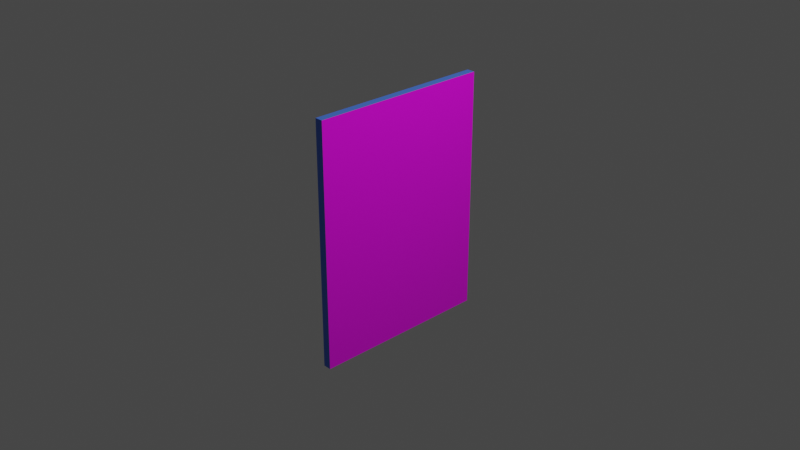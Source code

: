 # Source: cartel3.blend  (saved by Blender 3.1.7; exported with 4.5.12 LTS)
import bpy
from mathutils import Matrix  # noqa: F401  (used for matrix-valued properties, if any)

bpy.ops.wm.read_factory_settings(use_empty=True)
scene = bpy.context.scene
scene.name = 'Scene'

# ---- collections
col_collection = bpy.data.collections.new('Collection'); scene.collection.children.link(col_collection)

# ---- images (referenced by path relative to the original .blend; pixels are not part of the script)
import os
ASSET_DIR = os.environ.get("B2B_ASSET_DIR", "")  # directory of the original .blend (textures are referenced by path, not embedded)
HERE = os.path.dirname(os.path.abspath(__file__))  # packed textures are extracted next to this script under _unpacked/

def load_image(name, relpath, width, height, colorspace="sRGB"):
    """Load a texture the original file referenced (path relative to the .blend, or extracted next to this script)."""
    p = next((c for c in (os.path.join(HERE, relpath), os.path.join(ASSET_DIR, relpath)) if relpath and os.path.exists(c)), "")
    if p:
        img = bpy.data.images.load(p, check_existing=True)
        img.name = name
    else:  # same state as the original file: an image datablock whose file is absent (Cycles renders it pink)
        img = bpy.data.images.new(name, width, height)
        img.source = "FILE"
        img.filepath = "//" + (relpath or name)
    img.colorspace_settings.name = colorspace
    return img
img_cartel_2_jpg = load_image('cartel 2.jpg', 'cartel3.jpg', 1024, 1024, 'sRGB')

# ---- materials (node trees are filled in below, after node groups)
mat_cartel1 = bpy.data.materials.new('cartel1')
mat_cartel1.alpha_threshold = 0.0
mat_cartel1.use_transparent_shadow = False
mat_cartel1.line_color = (0.0, 0.0, 0.0, 1.0)
mat_lados = bpy.data.materials.new('lados')
mat_lados.use_transparent_shadow = False

# ---- material node trees
mat_cartel1.use_nodes = True; mat_cartel1.node_tree.nodes.clear()
_N = mat_cartel1.node_tree.nodes; _L = mat_cartel1.node_tree.links
n0 = _N.new('ShaderNodeOutputMaterial'); n0.name = 'Material Output'; n0.location = (300, 300)
n1 = _N.new('ShaderNodeBsdfPrincipled'); n1.name = 'Principled BSDF'; n1.location = (10, 300)
n1.distribution = 'GGX'
n1.subsurface_method = 'RANDOM_WALK_SKIN'
n1.inputs[2].default_value = 0.4
n1.inputs[3].default_value = 1.45
n1.inputs[27].default_value = (0.0, 0.0, 0.0, 1.0)
n1.inputs[28].default_value = 1.0
n2 = _N.new('ShaderNodeTexImage'); n2.name = 'Image Texture'; n2.location = (-280, 275)
n2.image = img_cartel_2_jpg
_L.new(n1.outputs[0], n0.inputs[0])
_L.new(n2.outputs[0], n1.inputs[0])
n0.is_active_output = True
mat_lados.use_nodes = True; mat_lados.node_tree.nodes.clear()
_N = mat_lados.node_tree.nodes; _L = mat_lados.node_tree.links
n0 = _N.new('ShaderNodeBsdfPrincipled'); n0.name = 'Principled BSDF'; n0.location = (10, 300)
n0.distribution = 'GGX'
n0.subsurface_method = 'RANDOM_WALK_SKIN'
n0.inputs[0].default_value = (0.07112, 0.1912, 0.8, 1.0)
n0.inputs[3].default_value = 1.45
n0.inputs[27].default_value = (0.0, 0.0, 0.0, 1.0)
n0.inputs[28].default_value = 1.0
n1 = _N.new('ShaderNodeOutputMaterial'); n1.name = 'Material Output'; n1.location = (300, 300)
_L.new(n0.outputs[0], n1.inputs[0])
n1.is_active_output = True

# ---- world
world_world = bpy.data.worlds.new('World'); scene.world = world_world
world_world.use_nodes = True; world_world.node_tree.nodes.clear()
_N = world_world.node_tree.nodes; _L = world_world.node_tree.links
n0 = _N.new('ShaderNodeOutputWorld'); n0.name = 'World Output'; n0.location = (300, 300)
n1 = _N.new('ShaderNodeBackground'); n1.name = 'Background'; n1.location = (10, 300)
n1.inputs[0].default_value = (0.05088, 0.05088, 0.05088, 1.0)
_L.new(n1.outputs[0], n0.inputs[0])
n0.is_active_output = True
world_world.color = (0.05088, 0.05088, 0.05088)
world_world.use_sun_shadow = False
world_world.sun_shadow_jitter_overblur = 0.0

# ---- cameras
cam_camera = bpy.data.cameras.new('Camera')
cam_camera.clip_end = 100.0
cam_camera.ortho_scale = 7.314

# ---- lights
light_light = bpy.data.lights.new('Light', 'POINT')
light_light.transmission_factor = 0.0
light_light.energy = 1000.0
light_light.shadow_soft_size = 0.1
light_light.shadow_maximum_resolution = 0.006
light_light.use_absolute_resolution = True

# ---- meshes
me_cube = bpy.data.meshes.new('Cube')
me_cube.from_pydata([(0.04438, 1.0, 1.338), (0.04438, 1.0, -1.338), (0.04438, -1.0, 1.338), (0.04438, -1.0, -1.338), (-0.04438, 1.0, 1.338), (-0.04438, 1.0, -1.338), (-0.04438, -1.0, 1.338), (-0.04438, -1.0, -1.338)], [], [(0, 4, 6, 2), (3, 2, 6, 7), (7, 6, 4, 5), (5, 1, 3, 7), (1, 0, 2, 3), (5, 4, 0, 1)])
me_cube.polygons.foreach_set('material_index', [1, 1, 1, 1, 0, 1])
_uv = me_cube.uv_layers.new(name='UVMap')
_uv.uv.foreach_set('vector', [0.625, 0.5, 0.875, 0.5, 0.875, 0.75, 0.625, 0.75, 0.375, 0.75, 0.625, 0.75, 0.625, 1.0, 0.375, 1.0, 0.375, 0.0, 0.625, 0.0, 0.625, 0.25, 0.375, 0.25, 0.125, 0.5, 0.375, 0.5, 0.375, 0.75, 0.125, 0.75, 1.0, 0.0, 1.0, 1.0, 0.0, 1.0, 0.0, 0.0, 0.375, 0.25, 0.625, 0.25, 0.625, 0.5, 0.375, 0.5])
me_cube.materials.append(mat_cartel1)
me_cube.materials.append(mat_lados)
me_cube.use_remesh_preserve_volume = False
me_cube.use_remesh_preserve_attributes = False
me_cube.use_mirror_vertex_groups = False
me_cube.update()

# ---- objects
ob_cube = bpy.data.objects.new('Cube', me_cube)
ob_light = bpy.data.objects.new('Light', light_light)
ob_camera = bpy.data.objects.new('Camera', cam_camera)

# ---- transforms, parenting, visibility, modifiers, constraints
ob_cube.location = (0.0, 0.0, 0.0)
ob_cube.lock_rotations_4d = False
ob_cube.empty_display_type = 'ARROWS'
ob_cube.lineart.crease_threshold = 0.0
ob_light.location = (4.076, 1.005, 5.904)
ob_light.rotation_euler = (0.6503, 0.05522, 1.866)
ob_light.lock_rotations_4d = False
ob_light.empty_display_type = 'ARROWS'
ob_light.color = (0.0, 0.0, 0.0, 0.0)
ob_light.lineart.crease_threshold = 0.0
ob_camera.location = (7.359, -6.926, 4.958)
ob_camera.rotation_euler = (1.109, 0.0, 0.8149)
ob_camera.lock_rotations_4d = False
ob_camera.empty_display_type = 'ARROWS'
ob_camera.color = (0.0, 0.0, 0.0, 0.0)
ob_camera.display_type = 'WIRE'
ob_camera.lineart.crease_threshold = 0.0

# ---- collection membership
col_collection.objects.link(ob_cube)
col_collection.objects.link(ob_light)
col_collection.objects.link(ob_camera)

# ---- scene / render settings (as saved in the file)
scene.camera = ob_camera
scene.frame_start = 1; scene.frame_end = 250; scene.frame_set(176)
scene.render.engine = 'BLENDER_EEVEE_NEXT'
scene.cycles.sampling_pattern = 'TABULATED_SOBOL'
scene.cycles.use_light_tree = False
scene.view_settings.view_transform = 'Filmic'
bpy.context.view_layer.update()
